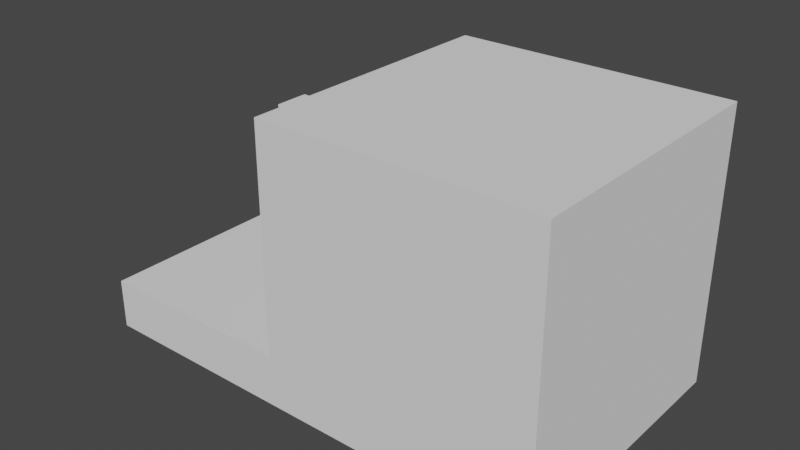 # Source: mountain.blend  (saved by Blender 2.81.16; exported with 4.5.12 LTS)
import bpy
from mathutils import Matrix  # noqa: F401  (used for matrix-valued properties, if any)

bpy.ops.wm.read_factory_settings(use_empty=True)
scene = bpy.context.scene
scene.name = 'Scene'

# ---- collections
col_collection = bpy.data.collections.new('Collection'); scene.collection.children.link(col_collection)

# ---- world
world_world = bpy.data.worlds.new('World'); scene.world = world_world
world_world.use_nodes = True; world_world.node_tree.nodes.clear()
_N = world_world.node_tree.nodes; _L = world_world.node_tree.links
n0 = _N.new('ShaderNodeOutputWorld'); n0.name = 'World Output'; n0.location = (300, 300)
n1 = _N.new('ShaderNodeBackground'); n1.name = 'Background'; n1.location = (10, 300)
n1.inputs[0].default_value = (0.05088, 0.05088, 0.05088, 1.0)
_L.new(n1.outputs[0], n0.inputs[0])
n0.is_active_output = True
world_world.color = (0.05088, 0.05088, 0.05088)
world_world.use_sun_shadow = False
world_world.sun_shadow_jitter_overblur = 0.0

# ---- meshes
me_cube_001 = bpy.data.meshes.new('Cube.001')
me_cube_001.from_pydata([(-1.0, -1.0, -1.0), (-1.0, -1.0, 1.0), (-1.0, 1.0, -1.0), (-1.0, 1.0, 1.0), (1.0, -1.0, -1.0), (1.0, -1.0, 1.0), (1.0, 1.0, -1.0), (1.0, 1.0, 1.0), (-1.0, -1.0, -0.6298), (-1.0, 1.0, -0.6298), (1.0, 1.0, -0.6298), (1.0, -1.0, -0.6298), (-1.0, 1.0, -1.0), (-1.0, -1.0, -1.0), (-1.0, -0.1265, 0.4746), (-1.0, -0.1265, 0.647), (-1.0, 0.1265, 0.647), (-1.0, 0.1265, 0.4746), (1.0, 1.0, -1.0), (1.0, 1.0, 1.0), (1.0, 1.0, -0.6298), (1.0, -1.0, -1.0), (1.0, -1.0, 1.0), (1.0, -1.0, -0.6298), (-2.506, 1.0, -1.0), (-2.506, -1.0, -1.0), (-2.506, 1.0, -0.6298), (-2.506, -1.0, -0.6298), (-1.0, -1.0, -0.6298), (-1.0, -1.0, 1.0), (-1.0, 1.0, 1.0), (-1.0, 1.0, -0.6298), (-1.714, -0.1265, 0.4746), (-1.714, -0.1265, 0.647), (-1.714, 0.1265, 0.647), (-1.714, 0.1265, 0.4746), (-1.0, 0.1224, 1.0), (-1.0, -0.1189, 1.0), (-1.0, -0.1185, 0.647), (-1.0, 0.1197, 0.647), (-1.0, -0.1187, 0.9615), (-1.0, 0.1211, 0.9615), (-1.0, -0.1187, 0.9615), (-1.0, 0.1211, 0.9615), (-0.4568, -0.1185, 0.647), (-0.4568, 0.1197, 0.647), (-0.4568, -0.1187, 0.9615), (-0.4568, 0.1211, 0.9615)], [], [(3, 9, 31, 30), (9, 3, 7, 10), (6, 10, 20, 18), (11, 5, 1, 8), (11, 4, 21, 23), (0, 8, 28, 13), (4, 11, 8, 0), (7, 3, 30, 19), (2, 9, 10, 6), (5, 11, 23, 22), (16, 17, 35, 34), (20, 19, 22, 23), (12, 18, 21, 13), (19, 30, 36, 37, 29, 22), (18, 20, 23, 21), (31, 12, 24, 26), (9, 2, 12, 31), (4, 0, 13, 21), (10, 7, 19, 20), (2, 6, 18, 12), (1, 5, 22, 29), (8, 1, 29, 28), (25, 27, 26, 24), (13, 28, 27, 25), (28, 31, 26, 27), (12, 13, 25, 24), (15, 14, 28, 29), (38, 15, 29, 37, 40), (17, 16, 30, 31), (14, 17, 31, 28), (32, 33, 34, 35), (14, 15, 33, 32), (17, 14, 32, 35), (39, 16, 34), (41, 40, 37, 36), (15, 38, 33), (16, 39, 41, 36, 30), (38, 39, 34, 33), (40, 41, 47, 46), (41, 40, 42, 43), (45, 44, 46, 47), (38, 40, 46, 44), (41, 39, 45, 47), (39, 38, 44, 45)])
_uv = me_cube_001.uv_layers.new(name='UVMap')
_uv.uv.foreach_set('vector', [0.625, 0.25, 0.625, 0.25, 0.625, 0.25, 0.625, 0.25, 0.4213, 0.25, 0.625, 0.25, 0.625, 0.5, 0.4213, 0.5, 0.375, 0.5, 0.4213, 0.5, 0.4213, 0.5, 0.375, 0.5, 0.4213, 0.75, 0.625, 0.75, 0.625, 1.0, 0.4213, 1.0, 0.4213, 0.75, 0.375, 0.75, 0.375, 0.75, 0.4213, 0.75, 0.375, 1.0, 0.375, 1.0, 0.375, 1.0, 0.375, 1.0, 0.375, 0.75, 0.4213, 0.75, 0.4213, 1.0, 0.375, 1.0, 0.625, 0.5, 0.625, 0.25, 0.625, 0.25, 0.625, 0.5, 0.375, 0.25, 0.4213, 0.25, 0.4213, 0.5, 0.375, 0.5, 0.625, 0.75, 0.4213, 0.75, 0.4213, 0.75, 0.625, 0.75, 0.5726, 0.1976, 0.4737, 0.1976, 0.4737, 0.1976, 0.5726, 0.1976, 0.4213, 0.5, 0.625, 0.5, 0.625, 0.75, 0.4213, 0.75, 0.125, 0.5, 0.375, 0.5, 0.375, 0.75, 0.125, 0.75, 0.625, 0.5, 0.875, 0.5, 0.875, 0.625, 0.875, 0.6875, 0.875, 0.75, 0.625, 0.75, 0.375, 0.5, 0.4213, 0.5, 0.4213, 0.75, 0.375, 0.75, 0.4213, 0.25, 0.375, 0.25, 0.375, 0.25, 0.4213, 0.25, 0.4213, 0.25, 0.4213, 0.25, 0.4213, 0.25, 0.4213, 0.25, 0.375, 0.75, 0.375, 1.0, 0.375, 1.0, 0.375, 0.75, 0.4213, 0.5, 0.625, 0.5, 0.625, 0.5, 0.4213, 0.5, 0.375, 0.25, 0.375, 0.5, 0.375, 0.5, 0.375, 0.25, 0.625, 1.0, 0.625, 0.75, 0.625, 0.75, 0.625, 1.0, 0.4213, 1.0, 0.4213, 1.0, 0.4213, 1.0, 0.4213, 1.0, 0.375, 0.0, 0.4213, 0.0, 0.4213, 0.25, 0.375, 0.25, 0.375, 1.0, 0.4213, 1.0, 0.4213, 1.0, 0.375, 1.0, 0.4213, 0.0, 0.4213, 0.25, 0.4213, 0.25, 0.4213, 0.0, 0.125, 0.5, 0.125, 0.75, 0.125, 0.75, 0.125, 0.5, 0.5726, 0.05243, 0.4737, 0.05243, 0.4213, 0.0, 0.625, 0.0, 0.5726, 0.1115, 0.5726, 0.05243, 0.625, 0.0, 0.625, 0.0625, 0.5988, 0.08698, 0.4737, 0.1976, 0.5726, 0.1976, 0.625, 0.25, 0.4213, 0.25, 0.4737, 0.05243, 0.4737, 0.1976, 0.4213, 0.25, 0.4213, 0.0, 0.4737, 0.05243, 0.5726, 0.05243, 0.5726, 0.1976, 0.4737, 0.1976, 0.4737, 0.05243, 0.5726, 0.05243, 0.5726, 0.05243, 0.4737, 0.05243, 0.4737, 0.1976, 0.4737, 0.05243, 0.4737, 0.05243, 0.4737, 0.1976, 0.5726, 0.1612, 0.5726, 0.1976, 0.5726, 0.1976, 0.5988, 0.1431, 0.5988, 0.08698, 0.625, 0.0625, 0.625, 0.125, 0.5726, 0.05243, 0.5726, 0.1115, 0.5726, 0.05243, 0.5726, 0.1976, 0.5726, 0.1612, 0.5988, 0.1431, 0.625, 0.125, 0.625, 0.25, 0.5726, 0.1115, 0.5726, 0.1612, 0.5726, 0.1976, 0.5726, 0.05243, 0.5988, 0.08698, 0.5988, 0.1431, 0.5988, 0.1431, 0.5988, 0.08698, 0.5988, 0.1431, 0.5988, 0.08698, 0.5988, 0.08698, 0.5988, 0.1431, 0.5726, 0.1612, 0.5726, 0.1115, 0.5988, 0.08698, 0.5988, 0.1431, 0.5726, 0.1115, 0.5988, 0.08698, 0.5988, 0.08698, 0.5726, 0.1115, 0.5988, 0.1431, 0.5726, 0.1612, 0.5726, 0.1612, 0.5988, 0.1431, 0.5726, 0.1612, 0.5726, 0.1115, 0.5726, 0.1115, 0.5726, 0.1612])
me_cube_001.use_remesh_fix_poles = True
me_cube_001.use_remesh_preserve_attributes = False
me_cube_001.use_mirror_vertex_groups = False
me_cube_001.update()

# ---- objects
ob_cube = bpy.data.objects.new('Cube', me_cube_001)

# ---- transforms, parenting, visibility, modifiers, constraints
ob_cube.location = (0.0, 0.0, 0.0)
ob_cube.lineart.crease_threshold = 0.0

# ---- collection membership
col_collection.objects.link(ob_cube)

# ---- scene / render settings (as saved in the file)
scene.frame_start = 1; scene.frame_end = 250; scene.frame_set(1)
scene.render.engine = 'BLENDER_EEVEE_NEXT'
scene.cycles.use_denoising = False
scene.cycles.samples = 128
scene.cycles.sampling_pattern = 'TABULATED_SOBOL'
scene.cycles.use_adaptive_sampling = False
scene.cycles.use_light_tree = False
scene.view_settings.view_transform = 'Filmic'
bpy.context.view_layer.update()

# ---- added for rendering (the .blend has no active camera and no usable light): camera, sun
cam_auto = bpy.data.cameras.new('AutoCamera')
cam_auto.lens = 50.0
cam_auto.sensor_width = 36.0
cam_auto.clip_end = 1000.0
ob_auto_camera = bpy.data.objects.new('AutoCamera', cam_auto)
scene.collection.objects.link(ob_auto_camera)
ob_auto_camera.location = (3.41476, -5.00111, 3.33407)
ob_auto_camera.rotation_euler = (1.09748, -7.21219e-08, 0.694738)
scene.camera = ob_auto_camera
light_auto_sun = bpy.data.lights.new('AutoSun', 'SUN')
light_auto_sun.energy = 3.0
light_auto_sun.angle = 0.0523599
ob_auto_sun = bpy.data.objects.new('AutoSun', light_auto_sun)
scene.collection.objects.link(ob_auto_sun)
ob_auto_sun.rotation_euler = (0.872665, 0.174533, 0.523599)
bpy.context.view_layer.update()
